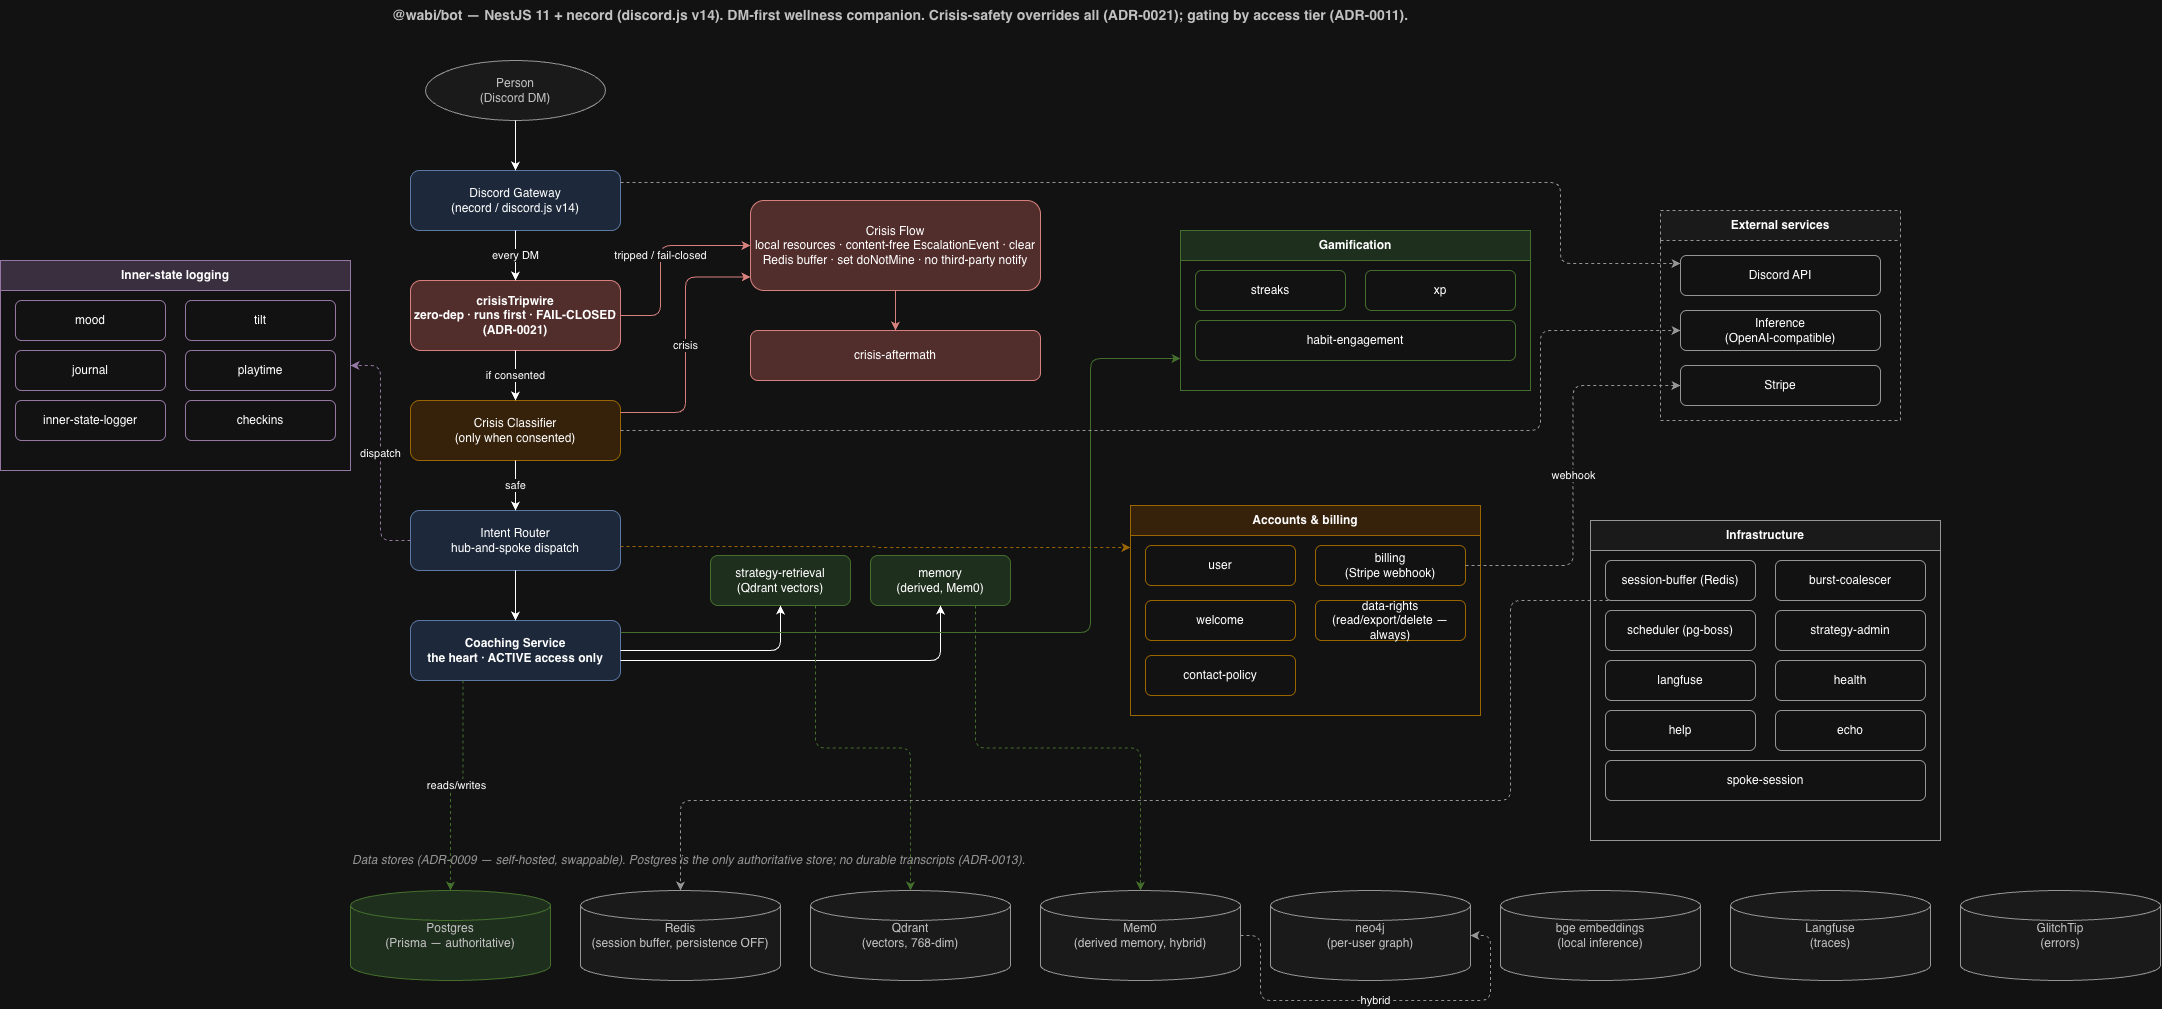

The diagram above was exported from draw.io. Its source (the exported page's mxGraphModel, read from the mxfile embedded in the PNG):
<mxGraphModel dx="3467" dy="916" grid="1" gridSize="10" guides="1" tooltips="1" connect="1" arrows="1" fold="1" page="1" pageScale="1" pageWidth="1900" pageHeight="1050" math="0" shadow="0">
  <root>
    <mxCell id="0" />
    <mxCell id="1" parent="0" />
    <mxCell id="title" parent="1" style="text;html=1;align=left;verticalAlign=middle;fontSize=14;fontStyle=1;fontColor=#333333;" value="@wabi/bot — NestJS 11 + necord (discord.js v14). DM-first wellness companion. Crisis-safety overrides all (ADR-0021); gating by access tier (ADR-0011)." vertex="1">
      <mxGeometry height="30" width="1500" x="60" y="20" as="geometry" />
    </mxCell>
    <mxCell id="person" parent="1" style="ellipse;whiteSpace=wrap;html=1;fillColor=#f5f5f5;strokeColor=#666666;fontColor=#333333;" value="Person&#10;(Discord DM)" vertex="1">
      <mxGeometry height="60" width="180" x="95" y="80" as="geometry" />
    </mxCell>
    <mxCell id="gw" parent="1" style="rounded=1;whiteSpace=wrap;html=1;fillColor=#dae8fc;strokeColor=#6c8ebf;" value="Discord Gateway&#10;(necord / discord.js v14)" vertex="1">
      <mxGeometry height="60" width="210" x="80" y="190" as="geometry" />
    </mxCell>
    <mxCell id="tw" parent="1" style="rounded=1;whiteSpace=wrap;html=1;fillColor=#f8cecc;strokeColor=#b85450;fontStyle=1;" value="crisisTripwire&#10;zero-dep · runs first · FAIL-CLOSED (ADR-0021)" vertex="1">
      <mxGeometry height="70" width="210" x="80" y="300" as="geometry" />
    </mxCell>
    <mxCell id="cls" parent="1" style="rounded=1;whiteSpace=wrap;html=1;fillColor=#ffe6cc;strokeColor=#d79b00;" value="Crisis Classifier&#10;(only when consented)" vertex="1">
      <mxGeometry height="60" width="210" x="80" y="420" as="geometry" />
    </mxCell>
    <mxCell id="ir" parent="1" style="rounded=1;whiteSpace=wrap;html=1;fillColor=#dae8fc;strokeColor=#6c8ebf;" value="Intent Router&#10;hub-and-spoke dispatch" vertex="1">
      <mxGeometry height="60" width="210" x="80" y="530" as="geometry" />
    </mxCell>
    <mxCell id="coach" parent="1" style="rounded=1;whiteSpace=wrap;html=1;fillColor=#dae8fc;strokeColor=#6c8ebf;fontStyle=1;" value="Coaching Service&#10;the heart · ACTIVE access only" vertex="1">
      <mxGeometry height="60" width="210" x="80" y="640" as="geometry" />
    </mxCell>
    <mxCell id="crisis" parent="1" style="rounded=1;whiteSpace=wrap;html=1;fillColor=#f8cecc;strokeColor=#b85450;" value="Crisis Flow&#10;local resources · content-free EscalationEvent · clear Redis buffer · set doNotMine · no third-party notify" vertex="1">
      <mxGeometry height="90" width="290" x="420" y="220" as="geometry" />
    </mxCell>
    <mxCell id="after" parent="1" style="rounded=1;whiteSpace=wrap;html=1;fillColor=#f8cecc;strokeColor=#b85450;" value="crisis-aftermath" vertex="1">
      <mxGeometry height="50" width="290" x="420" y="350" as="geometry" />
    </mxCell>
    <mxCell id="mem" parent="1" style="rounded=1;whiteSpace=wrap;html=1;fillColor=#d5e8d4;strokeColor=#82b366;" value="memory&#10;(derived, Mem0)" vertex="1">
      <mxGeometry height="50" width="140" x="540" y="575" as="geometry" />
    </mxCell>
    <mxCell id="sr" parent="1" style="rounded=1;whiteSpace=wrap;html=1;fillColor=#d5e8d4;strokeColor=#82b366;" value="strategy-retrieval&#10;(Qdrant vectors)" vertex="1">
      <mxGeometry height="50" width="140" x="380" y="575" as="geometry" />
    </mxCell>
    <mxCell id="sw_is" parent="1" style="swimlane;startSize=30;whiteSpace=wrap;html=1;fillColor=#e1d5e7;strokeColor=#9673a6;fontStyle=1;" value="Inner-state logging" vertex="1">
      <mxGeometry height="210" width="350" x="-330" y="280" as="geometry" />
    </mxCell>
    <mxCell id="is_mood" parent="sw_is" style="rounded=1;whiteSpace=wrap;html=1;fillColor=#ffffff;strokeColor=#9673a6;" value="mood" vertex="1">
      <mxGeometry height="40" width="150" x="15" y="40" as="geometry" />
    </mxCell>
    <mxCell id="is_tilt" parent="sw_is" style="rounded=1;whiteSpace=wrap;html=1;fillColor=#ffffff;strokeColor=#9673a6;" value="tilt" vertex="1">
      <mxGeometry height="40" width="150" x="185" y="40" as="geometry" />
    </mxCell>
    <mxCell id="is_journal" parent="sw_is" style="rounded=1;whiteSpace=wrap;html=1;fillColor=#ffffff;strokeColor=#9673a6;" value="journal" vertex="1">
      <mxGeometry height="40" width="150" x="15" y="90" as="geometry" />
    </mxCell>
    <mxCell id="is_play" parent="sw_is" style="rounded=1;whiteSpace=wrap;html=1;fillColor=#ffffff;strokeColor=#9673a6;" value="playtime" vertex="1">
      <mxGeometry height="40" width="150" x="185" y="90" as="geometry" />
    </mxCell>
    <mxCell id="is_logger" parent="sw_is" style="rounded=1;whiteSpace=wrap;html=1;fillColor=#ffffff;strokeColor=#9673a6;" value="inner-state-logger" vertex="1">
      <mxGeometry height="40" width="150" x="15" y="140" as="geometry" />
    </mxCell>
    <mxCell id="is_check" parent="sw_is" style="rounded=1;whiteSpace=wrap;html=1;fillColor=#ffffff;strokeColor=#9673a6;" value="checkins" vertex="1">
      <mxGeometry height="40" width="150" x="185" y="140" as="geometry" />
    </mxCell>
    <mxCell id="sw_gm" parent="1" style="swimlane;startSize=30;whiteSpace=wrap;html=1;fillColor=#d5e8d4;strokeColor=#82b366;fontStyle=1;" value="Gamification" vertex="1">
      <mxGeometry height="160" width="350" x="850" y="250" as="geometry" />
    </mxCell>
    <mxCell id="gm_streaks" parent="sw_gm" style="rounded=1;whiteSpace=wrap;html=1;fillColor=#ffffff;strokeColor=#82b366;" value="streaks" vertex="1">
      <mxGeometry height="40" width="150" x="15" y="40" as="geometry" />
    </mxCell>
    <mxCell id="gm_xp" parent="sw_gm" style="rounded=1;whiteSpace=wrap;html=1;fillColor=#ffffff;strokeColor=#82b366;" value="xp" vertex="1">
      <mxGeometry height="40" width="150" x="185" y="40" as="geometry" />
    </mxCell>
    <mxCell id="gm_habit" parent="sw_gm" style="rounded=1;whiteSpace=wrap;html=1;fillColor=#ffffff;strokeColor=#82b366;" value="habit-engagement" vertex="1">
      <mxGeometry height="40" width="320" x="15" y="90" as="geometry" />
    </mxCell>
    <mxCell id="sw_ab" parent="1" style="swimlane;startSize=30;whiteSpace=wrap;html=1;fillColor=#ffe6cc;strokeColor=#d79b00;fontStyle=1;" value="Accounts &amp; billing" vertex="1">
      <mxGeometry height="210" width="350" x="800" y="525" as="geometry" />
    </mxCell>
    <mxCell id="ab_user" parent="sw_ab" style="rounded=1;whiteSpace=wrap;html=1;fillColor=#ffffff;strokeColor=#d79b00;" value="user" vertex="1">
      <mxGeometry height="40" width="150" x="15" y="40" as="geometry" />
    </mxCell>
    <mxCell id="ab_billing" parent="sw_ab" style="rounded=1;whiteSpace=wrap;html=1;fillColor=#ffffff;strokeColor=#d79b00;" value="billing&#10;(Stripe webhook)" vertex="1">
      <mxGeometry height="40" width="150" x="185" y="40" as="geometry" />
    </mxCell>
    <mxCell id="ab_welcome" parent="sw_ab" style="rounded=1;whiteSpace=wrap;html=1;fillColor=#ffffff;strokeColor=#d79b00;" value="welcome" vertex="1">
      <mxGeometry height="40" width="150" x="15" y="95" as="geometry" />
    </mxCell>
    <mxCell id="ab_data" parent="sw_ab" style="rounded=1;whiteSpace=wrap;html=1;fillColor=#ffffff;strokeColor=#d79b00;" value="data-rights&#10;(read/export/delete — always)" vertex="1">
      <mxGeometry height="40" width="150" x="185" y="95" as="geometry" />
    </mxCell>
    <mxCell id="ab_contact" parent="sw_ab" style="rounded=1;whiteSpace=wrap;html=1;fillColor=#ffffff;strokeColor=#d79b00;" value="contact-policy" vertex="1">
      <mxGeometry height="40" width="150" x="15" y="150" as="geometry" />
    </mxCell>
    <mxCell id="sw_inf" parent="1" style="swimlane;startSize=30;whiteSpace=wrap;html=1;fillColor=#f5f5f5;strokeColor=#666666;fontStyle=1;" value="Infrastructure" vertex="1">
      <mxGeometry height="320" width="350" x="1260" y="540" as="geometry" />
    </mxCell>
    <mxCell id="inf_sb" parent="sw_inf" style="rounded=1;whiteSpace=wrap;html=1;fillColor=#ffffff;strokeColor=#666666;" value="session-buffer (Redis)" vertex="1">
      <mxGeometry height="40" width="150" x="15" y="40" as="geometry" />
    </mxCell>
    <mxCell id="inf_bc" parent="sw_inf" style="rounded=1;whiteSpace=wrap;html=1;fillColor=#ffffff;strokeColor=#666666;" value="burst-coalescer" vertex="1">
      <mxGeometry height="40" width="150" x="185" y="40" as="geometry" />
    </mxCell>
    <mxCell id="inf_sch" parent="sw_inf" style="rounded=1;whiteSpace=wrap;html=1;fillColor=#ffffff;strokeColor=#666666;" value="scheduler (pg-boss)" vertex="1">
      <mxGeometry height="40" width="150" x="15" y="90" as="geometry" />
    </mxCell>
    <mxCell id="inf_sa" parent="sw_inf" style="rounded=1;whiteSpace=wrap;html=1;fillColor=#ffffff;strokeColor=#666666;" value="strategy-admin" vertex="1">
      <mxGeometry height="40" width="150" x="185" y="90" as="geometry" />
    </mxCell>
    <mxCell id="inf_lf" parent="sw_inf" style="rounded=1;whiteSpace=wrap;html=1;fillColor=#ffffff;strokeColor=#666666;" value="langfuse" vertex="1">
      <mxGeometry height="40" width="150" x="15" y="140" as="geometry" />
    </mxCell>
    <mxCell id="inf_health" parent="sw_inf" style="rounded=1;whiteSpace=wrap;html=1;fillColor=#ffffff;strokeColor=#666666;" value="health" vertex="1">
      <mxGeometry height="40" width="150" x="185" y="140" as="geometry" />
    </mxCell>
    <mxCell id="inf_help" parent="sw_inf" style="rounded=1;whiteSpace=wrap;html=1;fillColor=#ffffff;strokeColor=#666666;" value="help" vertex="1">
      <mxGeometry height="40" width="150" x="15" y="190" as="geometry" />
    </mxCell>
    <mxCell id="inf_echo" parent="sw_inf" style="rounded=1;whiteSpace=wrap;html=1;fillColor=#ffffff;strokeColor=#666666;" value="echo" vertex="1">
      <mxGeometry height="40" width="150" x="185" y="190" as="geometry" />
    </mxCell>
    <mxCell id="inf_spoke" parent="sw_inf" style="rounded=1;whiteSpace=wrap;html=1;fillColor=#ffffff;strokeColor=#666666;" value="spoke-session" vertex="1">
      <mxGeometry height="40" width="320" x="15" y="240" as="geometry" />
    </mxCell>
    <mxCell id="sw_ext" parent="1" style="swimlane;startSize=30;whiteSpace=wrap;html=1;fillColor=#f5f5f5;strokeColor=#666666;fontStyle=1;dashed=1;" value="External services" vertex="1">
      <mxGeometry height="210" width="240" x="1330" y="230" as="geometry" />
    </mxCell>
    <mxCell id="ext_discord" parent="sw_ext" style="rounded=1;whiteSpace=wrap;html=1;fillColor=#ffffff;strokeColor=#666666;" value="Discord API" vertex="1">
      <mxGeometry height="40" width="200" x="20" y="45" as="geometry" />
    </mxCell>
    <mxCell id="ext_infer" parent="sw_ext" style="rounded=1;whiteSpace=wrap;html=1;fillColor=#ffffff;strokeColor=#666666;" value="Inference&#10;(OpenAI-compatible)" vertex="1">
      <mxGeometry height="40" width="200" x="20" y="100" as="geometry" />
    </mxCell>
    <mxCell id="ext_stripe" parent="sw_ext" style="rounded=1;whiteSpace=wrap;html=1;fillColor=#ffffff;strokeColor=#666666;" value="Stripe" vertex="1">
      <mxGeometry height="40" width="200" x="20" y="155" as="geometry" />
    </mxCell>
    <mxCell id="stores_lbl" parent="1" style="text;html=1;align=left;verticalAlign=middle;fontSize=12;fontStyle=2;fontColor=#666666;" value="Data stores (ADR-0009 — self-hosted, swappable). Postgres is the only authoritative store; no durable transcripts (ADR-0013)." vertex="1">
      <mxGeometry height="20" width="1400" x="20" y="870" as="geometry" />
    </mxCell>
    <mxCell id="st_pg" parent="1" style="shape=cylinder3;whiteSpace=wrap;html=1;fillColor=#d5e8d4;strokeColor=#82b366;fontColor=#333333;" value="Postgres&#10;(Prisma — authoritative)" vertex="1">
      <mxGeometry height="90" width="200" x="20" y="910" as="geometry" />
    </mxCell>
    <mxCell id="st_redis" parent="1" style="shape=cylinder3;whiteSpace=wrap;html=1;fillColor=#f5f5f5;strokeColor=#666666;fontColor=#333333;" value="Redis&#10;(session buffer, persistence OFF)" vertex="1">
      <mxGeometry height="90" width="200" x="250" y="910" as="geometry" />
    </mxCell>
    <mxCell id="st_qdrant" parent="1" style="shape=cylinder3;whiteSpace=wrap;html=1;fillColor=#f5f5f5;strokeColor=#666666;fontColor=#333333;" value="Qdrant&#10;(vectors, 768-dim)" vertex="1">
      <mxGeometry height="90" width="200" x="480" y="910" as="geometry" />
    </mxCell>
    <mxCell id="st_mem0" parent="1" style="shape=cylinder3;whiteSpace=wrap;html=1;fillColor=#f5f5f5;strokeColor=#666666;fontColor=#333333;" value="Mem0&#10;(derived memory, hybrid)" vertex="1">
      <mxGeometry height="90" width="200" x="710" y="910" as="geometry" />
    </mxCell>
    <mxCell id="st_neo" parent="1" style="shape=cylinder3;whiteSpace=wrap;html=1;fillColor=#f5f5f5;strokeColor=#666666;fontColor=#333333;" value="neo4j&#10;(per-user graph)" vertex="1">
      <mxGeometry height="90" width="200" x="940" y="910" as="geometry" />
    </mxCell>
    <mxCell id="st_bge" parent="1" style="shape=cylinder3;whiteSpace=wrap;html=1;fillColor=#f5f5f5;strokeColor=#666666;fontColor=#333333;" value="bge embeddings&#10;(local inference)" vertex="1">
      <mxGeometry height="90" width="200" x="1170" y="910" as="geometry" />
    </mxCell>
    <mxCell id="st_lf" parent="1" style="shape=cylinder3;whiteSpace=wrap;html=1;fillColor=#f5f5f5;strokeColor=#666666;fontColor=#333333;" value="Langfuse&#10;(traces)" vertex="1">
      <mxGeometry height="90" width="200" x="1400" y="910" as="geometry" />
    </mxCell>
    <mxCell id="st_gt" parent="1" style="shape=cylinder3;whiteSpace=wrap;html=1;fillColor=#f5f5f5;strokeColor=#666666;fontColor=#333333;" value="GlitchTip&#10;(errors)" vertex="1">
      <mxGeometry height="90" width="200" x="1630" y="910" as="geometry" />
    </mxCell>
    <mxCell id="e_p_gw" edge="1" parent="1" source="person" style="edgeStyle=orthogonalEdgeStyle;rounded=1;orthogonalLoop=1;jettySize=auto;html=1;exitX=0.5;exitY=1;exitDx=0;exitDy=0;entryX=0.5;entryY=0;entryDx=0;entryDy=0;" target="gw" value="">
      <mxGeometry relative="1" as="geometry" />
    </mxCell>
    <mxCell id="e_gw_tw" edge="1" parent="1" source="gw" style="edgeStyle=orthogonalEdgeStyle;rounded=1;orthogonalLoop=1;jettySize=auto;html=1;exitX=0.5;exitY=1;exitDx=0;exitDy=0;entryX=0.5;entryY=0;entryDx=0;entryDy=0;" target="tw" value="every DM">
      <mxGeometry relative="1" as="geometry" />
    </mxCell>
    <mxCell id="e_tw_cls" edge="1" parent="1" source="tw" style="edgeStyle=orthogonalEdgeStyle;rounded=1;orthogonalLoop=1;jettySize=auto;html=1;exitX=0.5;exitY=1;exitDx=0;exitDy=0;entryX=0.5;entryY=0;entryDx=0;entryDy=0;" target="cls" value="if consented">
      <mxGeometry relative="1" as="geometry" />
    </mxCell>
    <mxCell id="e_cls_ir" edge="1" parent="1" source="cls" style="edgeStyle=orthogonalEdgeStyle;rounded=1;orthogonalLoop=1;jettySize=auto;html=1;exitX=0.5;exitY=1;exitDx=0;exitDy=0;entryX=0.5;entryY=0;entryDx=0;entryDy=0;" target="ir" value="safe">
      <mxGeometry relative="1" as="geometry" />
    </mxCell>
    <mxCell id="e_ir_coach" edge="1" parent="1" source="ir" style="edgeStyle=orthogonalEdgeStyle;rounded=1;orthogonalLoop=1;jettySize=auto;html=1;exitX=0.5;exitY=1;exitDx=0;exitDy=0;entryX=0.5;entryY=0;entryDx=0;entryDy=0;" target="coach" value="">
      <mxGeometry relative="1" as="geometry" />
    </mxCell>
    <mxCell id="e_tw_crisis" edge="1" parent="1" source="tw" style="edgeStyle=orthogonalEdgeStyle;rounded=1;orthogonalLoop=1;jettySize=auto;html=1;strokeColor=#b85450;exitX=1;exitY=0.5;exitDx=0;exitDy=0;entryX=0;entryY=0.5;entryDx=0;entryDy=0;" target="crisis" value="tripped / fail-closed">
      <mxGeometry relative="1" as="geometry">
        <Array as="points">
          <mxPoint x="330" y="335" />
          <mxPoint x="330" y="265" />
        </Array>
      </mxGeometry>
    </mxCell>
    <mxCell id="e_cls_crisis" edge="1" parent="1" source="cls" style="edgeStyle=orthogonalEdgeStyle;rounded=1;orthogonalLoop=1;jettySize=auto;html=1;strokeColor=#b85450;exitX=1;exitY=0.2;exitDx=0;exitDy=0;entryX=0;entryY=0.85;entryDx=0;entryDy=0;" target="crisis" value="crisis">
      <mxGeometry relative="1" as="geometry" />
    </mxCell>
    <mxCell id="e_crisis_after" edge="1" parent="1" source="crisis" style="edgeStyle=orthogonalEdgeStyle;rounded=1;orthogonalLoop=1;jettySize=auto;html=1;strokeColor=#b85450;exitX=0.5;exitY=1;exitDx=0;exitDy=0;entryX=0.5;entryY=0;entryDx=0;entryDy=0;" target="after" value="">
      <mxGeometry relative="1" as="geometry" />
    </mxCell>
    <mxCell id="e_coach_mem" edge="1" parent="1" style="edgeStyle=orthogonalEdgeStyle;rounded=1;orthogonalLoop=1;jettySize=auto;html=1;entryX=0.5;entryY=1;entryDx=0;entryDy=0;" target="mem" value="">
      <mxGeometry relative="1" as="geometry">
        <mxPoint x="290" y="680" as="sourcePoint" />
      </mxGeometry>
    </mxCell>
    <mxCell id="e_coach_sr" edge="1" parent="1" source="coach" style="edgeStyle=orthogonalEdgeStyle;rounded=1;orthogonalLoop=1;jettySize=auto;html=1;exitX=1;exitY=0.5;exitDx=0;exitDy=0;entryX=0.5;entryY=1;entryDx=0;entryDy=0;" target="sr" value="">
      <mxGeometry relative="1" as="geometry" />
    </mxCell>
    <mxCell id="e_ir_is" edge="1" parent="1" source="ir" style="edgeStyle=orthogonalEdgeStyle;rounded=1;orthogonalLoop=1;jettySize=auto;html=1;dashed=1;strokeColor=#9673a6;exitX=0;exitY=0.5;exitDx=0;exitDy=0;entryX=1;entryY=0.5;entryDx=0;entryDy=0;" target="sw_is" value="dispatch">
      <mxGeometry relative="1" as="geometry" />
    </mxCell>
    <mxCell id="e_ir_ab" edge="1" parent="1" source="ir" style="edgeStyle=orthogonalEdgeStyle;rounded=1;orthogonalLoop=1;jettySize=auto;html=1;dashed=1;strokeColor=#d79b00;exitX=1;exitY=0.6;exitDx=0;exitDy=0;entryX=0;entryY=0.2;entryDx=0;entryDy=0;" target="sw_ab" value="">
      <mxGeometry relative="1" as="geometry" />
    </mxCell>
    <mxCell id="e_coach_gm" edge="1" parent="1" source="coach" style="edgeStyle=orthogonalEdgeStyle;rounded=1;orthogonalLoop=1;jettySize=auto;html=1;strokeColor=#82b366;exitX=1;exitY=0.2;exitDx=0;exitDy=0;entryX=0;entryY=0.8;entryDx=0;entryDy=0;" target="sw_gm" value="">
      <mxGeometry relative="1" as="geometry">
        <Array as="points">
          <mxPoint x="760" y="652" />
          <mxPoint x="760" y="378" />
        </Array>
      </mxGeometry>
    </mxCell>
    <mxCell id="e_gw_discord" edge="1" parent="1" source="gw" style="edgeStyle=orthogonalEdgeStyle;rounded=1;orthogonalLoop=1;jettySize=auto;html=1;dashed=1;strokeColor=#666666;exitX=1;exitY=0.2;exitDx=0;exitDy=0;entryX=0;entryY=0.2;entryDx=0;entryDy=0;" target="ext_discord" value="">
      <mxGeometry relative="1" as="geometry">
        <Array as="points">
          <mxPoint x="1230" y="202" />
          <mxPoint x="1230" y="283" />
        </Array>
      </mxGeometry>
    </mxCell>
    <mxCell id="e_cls_infer" edge="1" parent="1" source="cls" style="edgeStyle=orthogonalEdgeStyle;rounded=1;orthogonalLoop=1;jettySize=auto;html=1;dashed=1;strokeColor=#666666;exitX=1;exitY=0.5;exitDx=0;exitDy=0;entryX=0;entryY=0.5;entryDx=0;entryDy=0;" target="ext_infer" value="">
      <mxGeometry relative="1" as="geometry">
        <Array as="points">
          <mxPoint x="1210" y="450" />
          <mxPoint x="1210" y="350" />
        </Array>
      </mxGeometry>
    </mxCell>
    <mxCell id="e_ab_stripe" edge="1" parent="1" source="ab_billing" style="edgeStyle=orthogonalEdgeStyle;rounded=1;orthogonalLoop=1;jettySize=auto;html=1;dashed=1;strokeColor=#666666;exitX=1;exitY=0.5;exitDx=0;exitDy=0;entryX=0;entryY=0.5;entryDx=0;entryDy=0;" target="ext_stripe" value="webhook">
      <mxGeometry relative="1" as="geometry" />
    </mxCell>
    <mxCell id="e_mem_mem0" edge="1" parent="1" source="mem" style="rounded=1;orthogonalLoop=1;jettySize=auto;html=1;dashed=1;strokeColor=#82b366;exitX=0.75;exitY=1;exitDx=0;exitDy=0;entryX=0.5;entryY=0;entryDx=0;entryDy=0;edgeStyle=orthogonalEdgeStyle;" target="st_mem0" value="">
      <mxGeometry relative="1" as="geometry" />
    </mxCell>
    <mxCell id="e_sr_qdrant" edge="1" parent="1" source="sr" style="edgeStyle=orthogonalEdgeStyle;rounded=1;orthogonalLoop=1;jettySize=auto;html=1;dashed=1;strokeColor=#82b366;exitX=0.75;exitY=1;exitDx=0;exitDy=0;entryX=0.5;entryY=0;entryDx=0;entryDy=0;" target="st_qdrant" value="">
      <mxGeometry relative="1" as="geometry" />
    </mxCell>
    <mxCell id="e_coach_pg" edge="1" parent="1" source="coach" style="edgeStyle=orthogonalEdgeStyle;rounded=1;orthogonalLoop=1;jettySize=auto;html=1;dashed=1;strokeColor=#82b366;exitX=0.25;exitY=1;exitDx=0;exitDy=0;entryX=0.5;entryY=0;entryDx=0;entryDy=0;" target="st_pg" value="reads/writes">
      <mxGeometry relative="1" as="geometry" />
    </mxCell>
    <mxCell id="e_sb_redis" edge="1" parent="1" source="inf_sb" style="edgeStyle=orthogonalEdgeStyle;rounded=1;orthogonalLoop=1;jettySize=auto;html=1;dashed=1;strokeColor=#666666;exitX=0.5;exitY=1;exitDx=0;exitDy=0;entryX=0.5;entryY=0;entryDx=0;entryDy=0;" target="st_redis" value="">
      <mxGeometry relative="1" as="geometry">
        <Array as="points">
          <mxPoint x="1180" y="620" />
          <mxPoint x="1180" y="820" />
          <mxPoint x="350" y="820" />
        </Array>
      </mxGeometry>
    </mxCell>
    <mxCell id="e_mem0_neo" edge="1" parent="1" source="st_mem0" style="edgeStyle=orthogonalEdgeStyle;rounded=1;orthogonalLoop=1;jettySize=auto;html=1;dashed=1;strokeColor=#666666;exitX=0.5;exitY=0.5;exitDx=0;exitDy=0;entryX=0.5;entryY=0.5;entryDx=0;entryDy=0;" target="st_neo" value="hybrid">
      <mxGeometry relative="1" as="geometry" />
    </mxCell>
  </root>
</mxGraphModel>